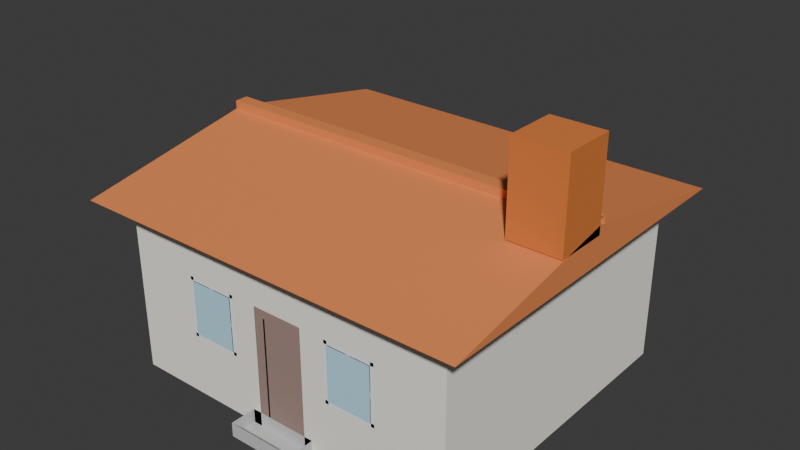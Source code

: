 # Source: Building_1_1.blend  (saved by Blender 5.1.30; exported with 4.5.12 LTS)
import bpy
from mathutils import Matrix  # noqa: F401  (used for matrix-valued properties, if any)

bpy.ops.wm.read_factory_settings(use_empty=True)
scene = bpy.context.scene
scene.name = 'Scene'

# ---- collections
col_collection = bpy.data.collections.new('Collection'); scene.collection.children.link(col_collection)

# ---- materials (node trees are filled in below, after node groups)
mat_walls_material = bpy.data.materials.new('Walls_Material')
mat_roof_material = bpy.data.materials.new('Roof_Material')
mat_chimney_material = bpy.data.materials.new('Chimney_Material')
mat_door_material = bpy.data.materials.new('Door_Material')
mat_step_material = bpy.data.materials.new('Step_Material')
mat_window_glass = bpy.data.materials.new('Window_Glass')
mat_window_frame = bpy.data.materials.new('Window_Frame')

# ---- material node trees
mat_walls_material.use_nodes = True; mat_walls_material.node_tree.nodes.clear()
_N = mat_walls_material.node_tree.nodes; _L = mat_walls_material.node_tree.links
n0 = _N.new('ShaderNodeBsdfPrincipled'); n0.name = 'BSDF Principista'; n0.location = (0, 0)
n0.inputs[0].default_value = (1.0, 0.973, 0.882, 1.0)
n0.inputs[2].default_value = 0.7
n1 = _N.new('ShaderNodeOutputMaterial'); n1.name = 'Material'; n1.location = (0, 0)
_L.new(n0.outputs[0], n1.inputs[0])
n1.is_active_output = True
mat_roof_material.use_nodes = True; mat_roof_material.node_tree.nodes.clear()
_N = mat_roof_material.node_tree.nodes; _L = mat_roof_material.node_tree.links
n0 = _N.new('ShaderNodeBsdfPrincipled'); n0.name = 'BSDF Principista'; n0.location = (0, 0)
n0.inputs[0].default_value = (0.847, 0.263, 0.082, 1.0)
n0.inputs[2].default_value = 0.7
n1 = _N.new('ShaderNodeOutputMaterial'); n1.name = 'Material'; n1.location = (0, 0)
_L.new(n0.outputs[0], n1.inputs[0])
n1.is_active_output = True
mat_chimney_material.use_nodes = True; mat_chimney_material.node_tree.nodes.clear()
_N = mat_chimney_material.node_tree.nodes; _L = mat_chimney_material.node_tree.links
n0 = _N.new('ShaderNodeBsdfPrincipled'); n0.name = 'BSDF Principista'; n0.location = (0, 0)
n0.inputs[0].default_value = (0.749, 0.212, 0.047, 1.0)
n0.inputs[2].default_value = 0.7
n1 = _N.new('ShaderNodeOutputMaterial'); n1.name = 'Material'; n1.location = (0, 0)
_L.new(n0.outputs[0], n1.inputs[0])
n1.is_active_output = True
mat_door_material.use_nodes = True; mat_door_material.node_tree.nodes.clear()
_N = mat_door_material.node_tree.nodes; _L = mat_door_material.node_tree.links
n0 = _N.new('ShaderNodeBsdfPrincipled'); n0.name = 'BSDF Principista'; n0.location = (0, 0)
n0.inputs[0].default_value = (0.365, 0.251, 0.216, 1.0)
n0.inputs[2].default_value = 0.7
n1 = _N.new('ShaderNodeOutputMaterial'); n1.name = 'Material'; n1.location = (0, 0)
_L.new(n0.outputs[0], n1.inputs[0])
n1.is_active_output = True
mat_step_material.use_nodes = True; mat_step_material.node_tree.nodes.clear()
_N = mat_step_material.node_tree.nodes; _L = mat_step_material.node_tree.links
n0 = _N.new('ShaderNodeBsdfPrincipled'); n0.name = 'BSDF Principista'; n0.location = (0, 0)
n0.inputs[0].default_value = (0.6, 0.6, 0.6, 1.0)
n0.inputs[2].default_value = 0.7
n1 = _N.new('ShaderNodeOutputMaterial'); n1.name = 'Material'; n1.location = (0, 0)
_L.new(n0.outputs[0], n1.inputs[0])
n1.is_active_output = True
mat_window_glass.use_nodes = True; mat_window_glass.node_tree.nodes.clear()
_N = mat_window_glass.node_tree.nodes; _L = mat_window_glass.node_tree.links
n0 = _N.new('ShaderNodeBsdfPrincipled'); n0.name = 'BSDF Principista'; n0.location = (0, 0)
n0.inputs[0].default_value = (0.506, 0.831, 0.98, 1.0)
n0.inputs[2].default_value = 0.3
n1 = _N.new('ShaderNodeOutputMaterial'); n1.name = 'Material'; n1.location = (0, 0)
_L.new(n0.outputs[0], n1.inputs[0])
n1.is_active_output = True
mat_window_frame.use_nodes = True; mat_window_frame.node_tree.nodes.clear()
_N = mat_window_frame.node_tree.nodes; _L = mat_window_frame.node_tree.links
n0 = _N.new('ShaderNodeBsdfPrincipled'); n0.name = 'BSDF Principista'; n0.location = (0, 0)
n0.inputs[0].default_value = (1.0, 1.0, 1.0, 1.0)
n0.inputs[2].default_value = 0.7
n1 = _N.new('ShaderNodeOutputMaterial'); n1.name = 'Material'; n1.location = (0, 0)
_L.new(n0.outputs[0], n1.inputs[0])
n1.is_active_output = True

# ---- world
world_world = bpy.data.worlds.new('World'); scene.world = world_world
world_world.use_nodes = True; world_world.node_tree.nodes.clear()
_N = world_world.node_tree.nodes; _L = world_world.node_tree.links
n0 = _N.new('ShaderNodeOutputWorld'); n0.name = 'World Output'; n0.location = (200, 100)
n1 = _N.new('ShaderNodeBackground'); n1.name = 'Background'; n1.location = (-200, 100)
n1.inputs[0].default_value = (0.05088, 0.05088, 0.05088, 1.0)
_L.new(n1.outputs[0], n0.inputs[0])
n0.is_active_output = True
world_world.color = (0.05088, 0.05088, 0.05088)
world_world.sun_shadow_jitter_overblur = 0.0

# ---- meshes
me_walls_mesh = bpy.data.meshes.new('Walls_Mesh')
me_walls_mesh.from_pydata([(-1.0, -0.9, 0.0), (-0.6, -0.9, 0.0), (-0.6, -0.9, 1.0), (-1.0, -0.9, 1.0), (-0.6, -0.9, 0.0), (-0.3, -0.9, 0.0), (-0.3, -0.9, 0.35), (-0.6, -0.9, 0.35), (-0.6, -0.9, 0.7), (-0.3, -0.9, 0.7), (-0.3, -0.9, 1.0), (-0.6, -0.9, 1.0), (-0.3, -0.9, 0.0), (-0.15, -0.9, 0.0), (-0.15, -0.9, 0.7), (-0.3, -0.9, 0.7), (-0.3, -0.9, 0.7), (-0.15, -0.9, 0.7), (-0.15, -0.9, 1.0), (-0.3, -0.9, 1.0), (-0.15, -0.9, 0.7), (0.15, -0.9, 0.7), (0.15, -0.9, 1.0), (-0.15, -0.9, 1.0), (0.15, -0.9, 0.0), (0.3, -0.9, 0.0), (0.3, -0.9, 0.7), (0.15, -0.9, 0.7), (0.15, -0.9, 0.7), (0.3, -0.9, 0.7), (0.3, -0.9, 1.0), (0.15, -0.9, 1.0), (0.3, -0.9, 0.0), (0.6, -0.9, 0.0), (0.6, -0.9, 0.35), (0.3, -0.9, 0.35), (0.3, -0.9, 0.7), (0.6, -0.9, 0.7), (0.6, -0.9, 1.0), (0.3, -0.9, 1.0), (0.6, -0.9, 0.0), (1.0, -0.9, 0.0), (1.0, -0.9, 1.0), (0.6, -0.9, 1.0), (-1.0, 0.9, 0.0), (1.0, 0.9, 0.0), (1.0, 0.9, 1.0), (-1.0, 0.9, 1.0), (-1.0, -0.9, 0.0), (-1.0, 0.9, 0.0), (-1.0, 0.9, 1.0), (-1.0, -0.9, 1.0), (1.0, -0.9, 0.0), (1.0, 0.9, 0.0), (1.0, 0.9, 1.0), (1.0, -0.9, 1.0)], [], [(0, 1, 2, 3), (4, 5, 6, 7), (8, 9, 10, 11), (12, 13, 14, 15), (16, 17, 18, 19), (20, 21, 22, 23), (24, 25, 26, 27), (28, 29, 30, 31), (32, 33, 34, 35), (36, 37, 38, 39), (40, 41, 42, 43), (44, 45, 46, 47), (48, 49, 50, 51), (52, 53, 54, 55)])
me_walls_mesh.materials.append(mat_walls_material)
me_walls_mesh.update()
me_roof_mesh = bpy.data.meshes.new('Roof_Mesh')
me_roof_mesh.from_pydata([(-1.15, 0.0, 1.2), (1.15, 0.0, 1.2), (1.15, -1.05, 1.0), (-1.15, -1.05, 1.0), (-1.15, 0.0, 1.2), (-1.15, 1.05, 1.0), (1.15, 1.05, 1.0), (1.15, 0.0, 1.2), (-1.15, 0.0, 1.2), (-1.15, -1.05, 1.0), (-1.15, 1.05, 1.0), (1.15, 0.0, 1.2), (1.15, 1.05, 1.0), (1.15, -1.05, 1.0), (-1.15, -0.04, 1.16), (1.15, -0.04, 1.16), (1.15, 0.04, 1.16), (-1.15, 0.04, 1.16), (-1.15, -0.04, 1.16), (-1.15, -0.04, 1.24), (1.15, -0.04, 1.24), (1.15, -0.04, 1.16), (-1.15, 0.04, 1.16), (1.15, 0.04, 1.16), (1.15, 0.04, 1.24), (-1.15, 0.04, 1.16), (-1.15, -0.04, 1.24), (1.15, -0.04, 1.24), (1.15, 0.04, 1.24), (-1.15, 0.04, 1.24)], [], [(0, 1, 2, 3), (4, 5, 6, 7), (8, 9, 10), (11, 12, 13), (14, 15, 16, 17), (18, 19, 20, 21), (22, 23, 24, 25), (26, 27, 28, 29)])
me_roof_mesh.materials.append(mat_roof_material)
me_roof_mesh.update()
me_chimney_mesh = bpy.data.meshes.new('Chimney_Mesh')
me_chimney_mesh.from_pydata([(0.85, -0.3, 1.15), (0.85, 0.0, 1.15), (0.85, 0.0, 1.65), (0.85, -0.3, 1.65), (1.15, 0.0, 1.15), (1.15, -0.3, 1.15), (1.15, -0.3, 1.65), (1.15, 0.0, 1.65), (0.85, -0.3, 1.15), (1.15, -0.3, 1.15), (1.15, -0.3, 1.65), (0.85, -0.3, 1.65), (1.15, 0.0, 1.15), (0.85, 0.0, 1.15), (0.85, 0.0, 1.65), (1.15, 0.0, 1.65), (0.85, -0.3, 1.15), (1.15, -0.3, 1.15), (1.15, 0.0, 1.15), (0.85, 0.0, 1.15), (0.85, -0.3, 1.65), (0.85, 0.0, 1.65), (1.15, 0.0, 1.65), (1.15, -0.3, 1.65)], [], [(0, 1, 2, 3), (4, 5, 6, 7), (8, 9, 10, 11), (12, 13, 14, 15), (16, 17, 18, 19), (20, 21, 22, 23)])
me_chimney_mesh.materials.append(mat_chimney_material)
me_chimney_mesh.update()
me_door_mesh = bpy.data.meshes.new('Door_Mesh')
me_door_mesh.from_pydata([(-0.15, -0.898, 0.0), (0.15, -0.898, 0.0), (0.15, -0.898, 0.7), (-0.15, -0.898, 0.7), (-0.215, -0.898, 0.05), (-0.205, -0.898, 0.05), (-0.205, -0.898, 0.65), (-0.215, -0.898, 0.65), (-0.095, -0.898, 0.05), (-0.085, -0.898, 0.05), (-0.085, -0.898, 0.65), (-0.095, -0.898, 0.65)], [], [(0, 1, 2, 3), (4, 5, 6, 7), (8, 9, 10, 11)])
me_door_mesh.materials.append(mat_door_material)
me_door_mesh.update()
me_step_mesh = bpy.data.meshes.new('Step_Mesh')
me_step_mesh.from_pydata([(-0.2, -1.05, 0.0), (0.2, -1.05, 0.0), (0.2, -0.9, 0.0), (-0.2, -0.9, 0.0), (-0.2, -1.05, 0.0), (-0.2, -0.9, 0.0), (-0.2, -0.9, 0.08), (-0.2, -1.05, 0.08), (0.2, -0.9, 0.0), (0.2, -1.05, 0.0), (0.2, -1.05, 0.08), (0.2, -0.9, 0.08), (-0.2, -1.05, 0.0), (0.2, -1.05, 0.0), (0.2, -1.05, 0.08), (-0.2, -1.05, 0.08), (0.2, -0.9, 0.0), (-0.2, -0.9, 0.0), (-0.2, -0.9, 0.08), (0.2, -0.9, 0.08)], [], [(0, 1, 2, 3), (4, 5, 6, 7), (8, 9, 10, 11), (12, 13, 14, 15), (16, 17, 18, 19)])
me_step_mesh.materials.append(mat_step_material)
me_step_mesh.update()
me_windows_mesh = bpy.data.meshes.new('Windows_Mesh')
me_windows_mesh.from_pydata([(-0.58, -0.905, 0.37), (-0.32, -0.905, 0.37), (-0.32, -0.905, 0.68), (-0.58, -0.905, 0.68), (-0.6, -0.9, 0.35), (-0.58, -0.9, 0.35), (-0.58, -0.9, 0.7), (-0.6, -0.9, 0.7), (-0.32, -0.9, 0.35), (-0.3, -0.9, 0.35), (-0.3, -0.9, 0.7), (-0.32, -0.9, 0.7), (-0.6, -0.9, 0.68), (-0.3, -0.9, 0.68), (-0.3, -0.9, 0.7), (-0.6, -0.9, 0.7), (-0.6, -0.9, 0.35), (-0.3, -0.9, 0.35), (-0.3, -0.9, 0.37), (-0.6, -0.9, 0.37), (-0.4625, -0.9025, 0.37), (-0.4375, -0.9025, 0.37), (-0.4375, -0.9025, 0.68), (-0.4625, -0.9025, 0.68), (-0.58, -0.9025, 0.5125), (-0.32, -0.9025, 0.5125), (-0.32, -0.9025, 0.5375), (-0.58, -0.9025, 0.5375), (0.32, -0.905, 0.37), (0.58, -0.905, 0.37), (0.58, -0.905, 0.68), (0.32, -0.905, 0.68), (0.3, -0.9, 0.35), (0.32, -0.9, 0.35), (0.32, -0.9, 0.7), (0.3, -0.9, 0.7), (0.58, -0.9, 0.35), (0.6, -0.9, 0.35), (0.6, -0.9, 0.7), (0.58, -0.9, 0.7), (0.3, -0.9, 0.68), (0.6, -0.9, 0.68), (0.6, -0.9, 0.7), (0.3, -0.9, 0.7), (0.3, -0.9, 0.35), (0.6, -0.9, 0.35), (0.6, -0.9, 0.37), (0.3, -0.9, 0.37), (0.4375, -0.9025, 0.37), (0.4625, -0.9025, 0.37), (0.4625, -0.9025, 0.68), (0.4375, -0.9025, 0.68), (0.32, -0.9025, 0.5125), (0.58, -0.9025, 0.5125), (0.58, -0.9025, 0.5375), (0.32, -0.9025, 0.5375)], [], [(0, 1, 2, 3), (4, 7, 6, 5), (8, 11, 10, 9), (12, 15, 14, 13), (16, 19, 18, 17), (20, 21, 22, 23), (24, 25, 26, 27), (28, 29, 30, 31), (32, 35, 34, 33), (36, 39, 38, 37), (40, 43, 42, 41), (44, 47, 46, 45), (48, 49, 50, 51), (52, 53, 54, 55)])
me_windows_mesh.polygons.foreach_set('material_index', [0, 1, 1, 1, 1, 1, 1, 0, 1, 1, 1, 1, 1, 1])
me_windows_mesh.materials.append(mat_window_glass)
me_windows_mesh.materials.append(mat_window_frame)
me_windows_mesh.update()

# ---- objects
ob_walls = bpy.data.objects.new('Walls', me_walls_mesh)
ob_roof = bpy.data.objects.new('Roof', me_roof_mesh)
ob_chimney = bpy.data.objects.new('Chimney', me_chimney_mesh)
ob_door = bpy.data.objects.new('Door', me_door_mesh)
ob_step = bpy.data.objects.new('Step', me_step_mesh)
ob_windows = bpy.data.objects.new('Windows', me_windows_mesh)
ob_building_1_1 = bpy.data.objects.new('Building_1_1', None)

# ---- transforms, parenting, visibility, modifiers, constraints
ob_walls.parent = ob_building_1_1
ob_walls.location = (0.0, 0.0, 0.0)
ob_roof.parent = ob_building_1_1
ob_roof.location = (0.0, 0.0, 0.0)
ob_chimney.parent = ob_building_1_1
ob_chimney.location = (0.0, 0.0, 0.0)
ob_door.parent = ob_building_1_1
ob_door.location = (0.0, 0.0, 0.0)
ob_step.parent = ob_building_1_1
ob_step.location = (0.0, 0.0, 0.0)
ob_windows.parent = ob_building_1_1
ob_windows.location = (0.0, 0.0, 0.0)
ob_building_1_1.location = (0.0, 0.0, 0.0)

# ---- collection membership
col_collection.objects.link(ob_walls)
col_collection.objects.link(ob_roof)
col_collection.objects.link(ob_chimney)
col_collection.objects.link(ob_door)
col_collection.objects.link(ob_step)
col_collection.objects.link(ob_windows)
col_collection.objects.link(ob_building_1_1)

# ---- scene / render settings (as saved in the file)
scene.frame_start = 1; scene.frame_end = 250; scene.frame_set(1)
scene.render.engine = 'BLENDER_EEVEE_NEXT'
scene.render.bake_bias = 0.0
scene.render.bake_samples = 0
scene.cycles.sampling_pattern = 'TABULATED_SOBOL'
scene.eevee.use_volume_custom_range = False
bpy.context.view_layer.update()

# ---- added for rendering (the .blend has no active camera and no usable light): camera, sun
cam_auto = bpy.data.cameras.new('AutoCamera')
cam_auto.lens = 50.0
cam_auto.sensor_width = 36.0
cam_auto.clip_end = 1000.0
ob_auto_camera = bpy.data.objects.new('AutoCamera', cam_auto)
scene.collection.objects.link(ob_auto_camera)
ob_auto_camera.location = (3.26101, -3.91321, 3.43381)
ob_auto_camera.rotation_euler = (1.09748, -7.21219e-08, 0.694738)
scene.camera = ob_auto_camera
light_auto_sun = bpy.data.lights.new('AutoSun', 'SUN')
light_auto_sun.energy = 3.0
light_auto_sun.angle = 0.0523599
ob_auto_sun = bpy.data.objects.new('AutoSun', light_auto_sun)
scene.collection.objects.link(ob_auto_sun)
ob_auto_sun.rotation_euler = (0.872665, 0.174533, 0.523599)
bpy.context.view_layer.update()
